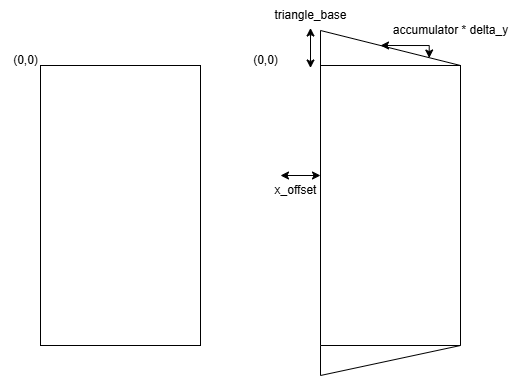

The diagram above was exported from draw.io. Its source (the exported page's mxGraphModel, read from the mxfile embedded in the PNG):
<mxGraphModel dx="1213" dy="730" grid="1" gridSize="10" guides="1" tooltips="1" connect="1" arrows="1" fold="1" page="1" pageScale="1" pageWidth="850" pageHeight="1100" math="0" shadow="0">
  <root>
    <mxCell id="0" />
    <mxCell id="1" parent="0" />
    <mxCell id="ecRbbUGnkXrdMmUaRKrT-2" value="" style="verticalLabelPosition=bottom;verticalAlign=top;html=1;shape=mxgraph.basic.orthogonal_triangle;flipH=0;" vertex="1" parent="1">
      <mxGeometry x="480" y="125" width="140" height="35" as="geometry" />
    </mxCell>
    <mxCell id="ecRbbUGnkXrdMmUaRKrT-3" value="" style="rounded=0;whiteSpace=wrap;html=1;" vertex="1" parent="1">
      <mxGeometry x="480" y="160" width="140" height="280" as="geometry" />
    </mxCell>
    <mxCell id="ecRbbUGnkXrdMmUaRKrT-5" value="" style="verticalLabelPosition=bottom;verticalAlign=top;html=1;shape=mxgraph.basic.orthogonal_triangle;flipV=1;flipH=0;" vertex="1" parent="1">
      <mxGeometry x="480" y="440" width="140" height="30" as="geometry" />
    </mxCell>
    <mxCell id="ecRbbUGnkXrdMmUaRKrT-7" value="" style="rounded=0;whiteSpace=wrap;html=1;" vertex="1" parent="1">
      <mxGeometry x="200" y="160" width="160" height="280" as="geometry" />
    </mxCell>
    <mxCell id="ecRbbUGnkXrdMmUaRKrT-8" value="(0,0)" style="text;html=1;align=center;verticalAlign=middle;resizable=0;points=[];autosize=1;strokeColor=none;fillColor=none;" vertex="1" parent="1">
      <mxGeometry x="160" y="140" width="50" height="30" as="geometry" />
    </mxCell>
    <mxCell id="ecRbbUGnkXrdMmUaRKrT-9" value="(0,0)" style="text;html=1;align=center;verticalAlign=middle;resizable=0;points=[];autosize=1;strokeColor=none;fillColor=none;" vertex="1" parent="1">
      <mxGeometry x="400" y="140" width="50" height="30" as="geometry" />
    </mxCell>
    <mxCell id="ecRbbUGnkXrdMmUaRKrT-10" value="" style="endArrow=classic;startArrow=classic;html=1;rounded=0;" edge="1" parent="1">
      <mxGeometry width="50" height="50" relative="1" as="geometry">
        <mxPoint x="440" y="270" as="sourcePoint" />
        <mxPoint x="480" y="270" as="targetPoint" />
      </mxGeometry>
    </mxCell>
    <mxCell id="ecRbbUGnkXrdMmUaRKrT-11" value="x_offset" style="text;html=1;align=center;verticalAlign=middle;resizable=0;points=[];autosize=1;strokeColor=none;fillColor=none;" vertex="1" parent="1">
      <mxGeometry x="420" y="270" width="70" height="30" as="geometry" />
    </mxCell>
    <mxCell id="ecRbbUGnkXrdMmUaRKrT-13" value="" style="endArrow=classic;startArrow=classic;html=1;rounded=0;" edge="1" parent="1">
      <mxGeometry width="50" height="50" relative="1" as="geometry">
        <mxPoint x="470" y="162.5" as="sourcePoint" />
        <mxPoint x="470" y="122.5" as="targetPoint" />
        <Array as="points">
          <mxPoint x="470" y="162.5" />
        </Array>
      </mxGeometry>
    </mxCell>
    <mxCell id="ecRbbUGnkXrdMmUaRKrT-14" value="triangle_base" style="text;html=1;align=center;verticalAlign=middle;resizable=0;points=[];autosize=1;strokeColor=none;fillColor=none;" vertex="1" parent="1">
      <mxGeometry x="420" y="95" width="100" height="30" as="geometry" />
    </mxCell>
    <mxCell id="ecRbbUGnkXrdMmUaRKrT-15" value="" style="endArrow=classic;startArrow=classic;html=1;rounded=0;entryX=0.5;entryY=0.5;entryDx=0;entryDy=0;entryPerimeter=0;exitX=0.152;exitY=0.142;exitDx=0;exitDy=0;exitPerimeter=0;" edge="1" parent="1">
      <mxGeometry width="50" height="50" relative="1" as="geometry">
        <mxPoint x="540" y="140.00000000000003" as="sourcePoint" />
        <mxPoint x="588.72" y="152.53" as="targetPoint" />
        <Array as="points">
          <mxPoint x="588.72" y="140.03" />
        </Array>
      </mxGeometry>
    </mxCell>
    <mxCell id="ecRbbUGnkXrdMmUaRKrT-16" value="accumulator * delta_y" style="text;html=1;align=center;verticalAlign=middle;resizable=0;points=[];autosize=1;strokeColor=none;fillColor=none;" vertex="1" parent="1">
      <mxGeometry x="540" y="110" width="140" height="30" as="geometry" />
    </mxCell>
  </root>
</mxGraphModel>